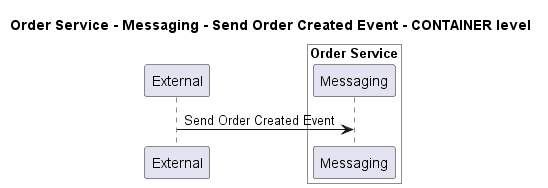

The diagram above was rendered by PlantUML. Its source (embedded in the PNG):
@startuml
!pragma layout smetana

title Order Service - Messaging - Send Order Created Event - CONTAINER level

participant "External" as C4InterFlow.SoftwareSystems.ExternalSystem

box "Order Service" #White
    participant "Messaging" as ECommercePlatform.SoftwareSystems.OrderService.Containers.Messaging
end box


C4InterFlow.SoftwareSystems.ExternalSystem -> ECommercePlatform.SoftwareSystems.OrderService.Containers.Messaging : Send Order Created Event


@enduml